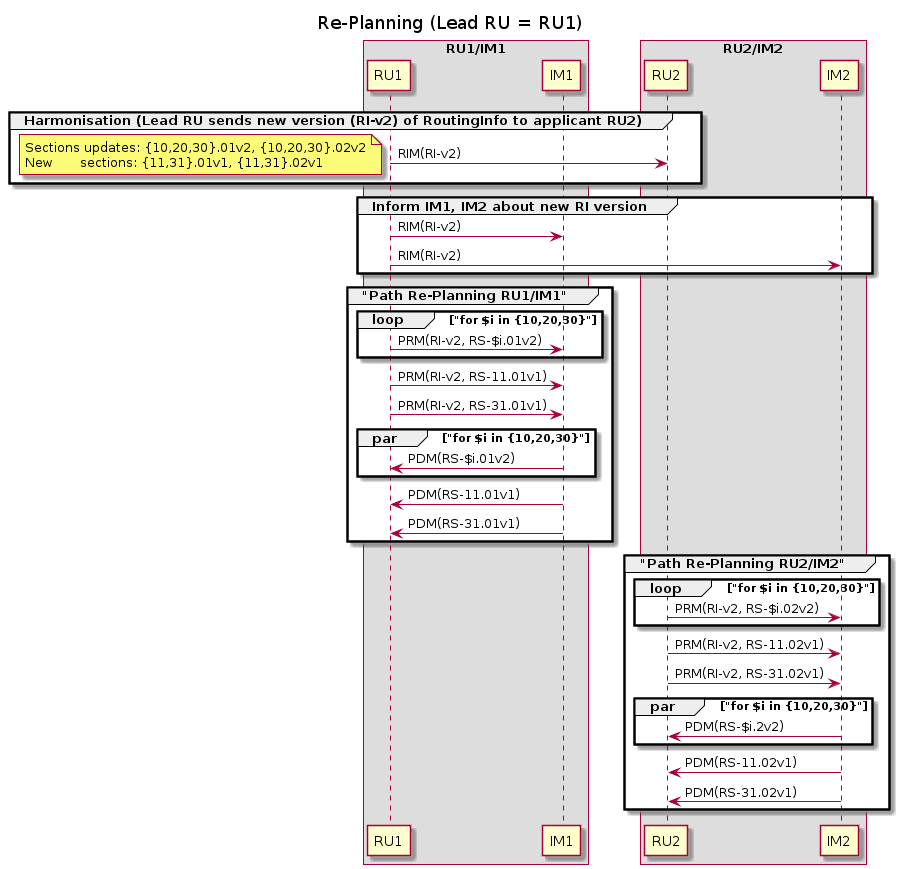

The diagram above was rendered by PlantUML. Its source (embedded in the PNG):
@startuml
title Re-Planning (Lead RU = RU1)
skinparam BoxPadding 25

box "RU1/IM1"
participant RU1 order 10
participant IM1 order 20
end box
box "RU2/IM2"
participant RU2 order 40
participant IM2 order 50
end box

group Harmonisation (Lead RU sends new version (RI-v2) of RoutingInfo to applicant RU2)
    RU1 -> RU2: RIM(RI-v2)
    note left
        Sections updates: {10,20,30}.01v2, {10,20,30}.02v2
        New       sections: {11,31}.01v1, {11,31}.02v1
    end note
end
group Inform IM1, IM2 about new RI version
    RU1 -> IM1: RIM(RI-v2)
    RU1 -> IM2: RIM(RI-v2)
end
group "Path Re-Planning RU1/IM1"
    loop "for $i in {10,20,30}"
        RU1 -> IM1: PRM(RI-v2, RS-$i.01v2)
    end
    RU1 -> IM1: PRM(RI-v2, RS-11.01v1)
    RU1 -> IM1: PRM(RI-v2, RS-31.01v1)
    par "for $i in {10,20,30}"
        IM1 -> RU1: PDM(RS-$i.01v2)
    end
    IM1 -> RU1: PDM(RS-11.01v1)
    IM1 -> RU1: PDM(RS-31.01v1)
end
group "Path Re-Planning RU2/IM2"
    loop "for $i in {10,20,30}"
        RU2 -> IM2: PRM(RI-v2, RS-$i.02v2)
    end
    RU2 -> IM2: PRM(RI-v2, RS-11.02v1)
    RU2 -> IM2: PRM(RI-v2, RS-31.02v1)
    par "for $i in {10,20,30}"
        IM2 -> RU2: PDM(RS-$i.2v2)
    end
    IM2 -> RU2: PDM(RS-11.02v1)
    IM2 -> RU2: PDM(RS-31.02v1)
end
@enduml